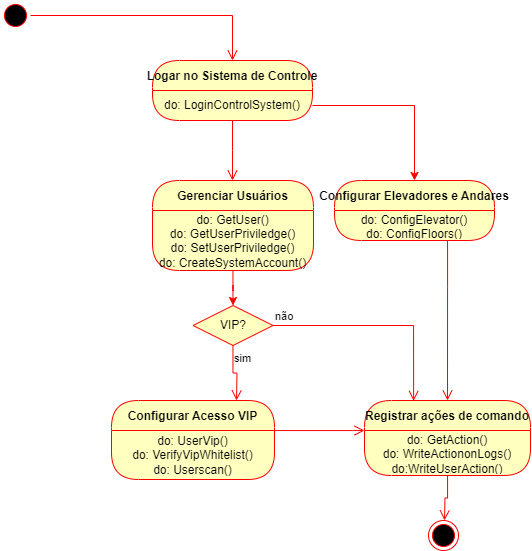

The diagram above was exported from draw.io. Its source (the exported page's mxGraphModel, read from the mxfile embedded in the PNG):
<mxGraphModel dx="1235" dy="624" grid="0" gridSize="10" guides="1" tooltips="1" connect="1" arrows="1" fold="1" page="1" pageScale="1" pageWidth="827" pageHeight="1169" math="0" shadow="0">
  <root>
    <mxCell id="0" />
    <mxCell id="1" parent="0" />
    <mxCell id="QebONfAju8EC7imxF3zu-1" value="" style="ellipse;html=1;shape=startState;fillColor=#000000;strokeColor=#ff0000;" vertex="1" parent="1">
      <mxGeometry x="123" y="187" width="30" height="30" as="geometry" />
    </mxCell>
    <mxCell id="QebONfAju8EC7imxF3zu-2" value="" style="edgeStyle=orthogonalEdgeStyle;html=1;verticalAlign=bottom;endArrow=open;endSize=8;strokeColor=#ff0000;rounded=0;entryX=0.5;entryY=0;entryDx=0;entryDy=0;" edge="1" source="QebONfAju8EC7imxF3zu-1" parent="1" target="QebONfAju8EC7imxF3zu-6">
      <mxGeometry relative="1" as="geometry">
        <mxPoint x="141" y="274" as="targetPoint" />
      </mxGeometry>
    </mxCell>
    <mxCell id="QebONfAju8EC7imxF3zu-3" value="Gerenciar Usuários" style="swimlane;fontStyle=1;align=center;verticalAlign=middle;childLayout=stackLayout;horizontal=1;startSize=30;horizontalStack=0;resizeParent=0;resizeLast=1;container=0;fontColor=#000000;collapsible=0;rounded=1;arcSize=30;strokeColor=#ff0000;fillColor=#ffffc0;swimlaneFillColor=#ffffc0;dropTarget=0;" vertex="1" parent="1">
      <mxGeometry x="275" y="367" width="161" height="90" as="geometry" />
    </mxCell>
    <mxCell id="QebONfAju8EC7imxF3zu-4" value="do: GetUser()&lt;div&gt;do: GetUserPriviledge()&lt;/div&gt;&lt;div&gt;do: SetUserPriviledge()&lt;/div&gt;&lt;div&gt;do: CreateSystemAccount()&lt;/div&gt;" style="text;html=1;strokeColor=none;fillColor=none;align=center;verticalAlign=middle;spacingLeft=4;spacingRight=4;whiteSpace=wrap;overflow=hidden;rotatable=0;fontColor=#000000;" vertex="1" parent="QebONfAju8EC7imxF3zu-3">
      <mxGeometry y="30" width="161" height="60" as="geometry" />
    </mxCell>
    <mxCell id="QebONfAju8EC7imxF3zu-6" value="Logar no Sistema de Controle" style="swimlane;fontStyle=1;align=center;verticalAlign=middle;childLayout=stackLayout;horizontal=1;startSize=30;horizontalStack=0;resizeParent=0;resizeLast=1;container=0;fontColor=#000000;collapsible=0;rounded=1;arcSize=30;strokeColor=#ff0000;fillColor=#ffffc0;swimlaneFillColor=#ffffc0;dropTarget=0;" vertex="1" parent="1">
      <mxGeometry x="275" y="247" width="160" height="60" as="geometry" />
    </mxCell>
    <mxCell id="QebONfAju8EC7imxF3zu-7" value="do: LoginControlSystem()" style="text;html=1;strokeColor=none;fillColor=none;align=center;verticalAlign=middle;spacingLeft=4;spacingRight=4;whiteSpace=wrap;overflow=hidden;rotatable=0;fontColor=#000000;" vertex="1" parent="QebONfAju8EC7imxF3zu-6">
      <mxGeometry y="30" width="160" height="30" as="geometry" />
    </mxCell>
    <mxCell id="QebONfAju8EC7imxF3zu-8" value="" style="edgeStyle=orthogonalEdgeStyle;html=1;verticalAlign=bottom;endArrow=open;endSize=8;strokeColor=#ff0000;rounded=0;" edge="1" source="QebONfAju8EC7imxF3zu-6" parent="1">
      <mxGeometry relative="1" as="geometry">
        <mxPoint x="355" y="367" as="targetPoint" />
      </mxGeometry>
    </mxCell>
    <mxCell id="QebONfAju8EC7imxF3zu-9" value="Configurar Elevadores e Andares" style="swimlane;fontStyle=1;align=center;verticalAlign=middle;childLayout=stackLayout;horizontal=1;startSize=30;horizontalStack=0;resizeParent=0;resizeLast=1;container=0;fontColor=#000000;collapsible=0;rounded=1;arcSize=30;strokeColor=#ff0000;fillColor=#ffffc0;swimlaneFillColor=#ffffc0;dropTarget=0;" vertex="1" parent="1">
      <mxGeometry x="457" y="367" width="160" height="60" as="geometry" />
    </mxCell>
    <mxCell id="QebONfAju8EC7imxF3zu-10" value="do: ConfigElevator()&lt;div&gt;do: ConfigFloors()&lt;/div&gt;" style="text;html=1;strokeColor=none;fillColor=none;align=center;verticalAlign=middle;spacingLeft=4;spacingRight=4;whiteSpace=wrap;overflow=hidden;rotatable=0;fontColor=#000000;" vertex="1" parent="QebONfAju8EC7imxF3zu-9">
      <mxGeometry y="30" width="160" height="30" as="geometry" />
    </mxCell>
    <mxCell id="QebONfAju8EC7imxF3zu-11" value="" style="edgeStyle=orthogonalEdgeStyle;html=1;verticalAlign=bottom;endArrow=open;endSize=8;strokeColor=#ff0000;rounded=0;entryX=0.5;entryY=0;entryDx=0;entryDy=0;" edge="1" source="QebONfAju8EC7imxF3zu-9" parent="1" target="QebONfAju8EC7imxF3zu-21">
      <mxGeometry relative="1" as="geometry">
        <mxPoint x="537" y="487" as="targetPoint" />
        <Array as="points">
          <mxPoint x="570" y="473" />
          <mxPoint x="570" y="473" />
        </Array>
      </mxGeometry>
    </mxCell>
    <mxCell id="QebONfAju8EC7imxF3zu-12" style="edgeStyle=orthogonalEdgeStyle;rounded=0;orthogonalLoop=1;jettySize=auto;html=1;entryX=0.5;entryY=0;entryDx=0;entryDy=0;strokeColor=#FF0000;" edge="1" parent="1" source="QebONfAju8EC7imxF3zu-7" target="QebONfAju8EC7imxF3zu-9">
      <mxGeometry relative="1" as="geometry" />
    </mxCell>
    <mxCell id="QebONfAju8EC7imxF3zu-13" value="Configurar Acesso VIP" style="swimlane;fontStyle=1;align=center;verticalAlign=middle;childLayout=stackLayout;horizontal=1;startSize=30;horizontalStack=0;resizeParent=0;resizeLast=1;container=0;fontColor=#000000;collapsible=0;rounded=1;arcSize=30;strokeColor=#ff0000;fillColor=#ffffc0;swimlaneFillColor=#ffffc0;dropTarget=0;" vertex="1" parent="1">
      <mxGeometry x="234" y="587" width="163" height="79" as="geometry" />
    </mxCell>
    <mxCell id="QebONfAju8EC7imxF3zu-14" value="do: UserVip()&lt;div&gt;do: VerifyVipWhitelist()&lt;/div&gt;&lt;div&gt;do: Userscan()&lt;/div&gt;" style="text;html=1;strokeColor=none;fillColor=none;align=center;verticalAlign=middle;spacingLeft=4;spacingRight=4;whiteSpace=wrap;overflow=hidden;rotatable=0;fontColor=#000000;" vertex="1" parent="QebONfAju8EC7imxF3zu-13">
      <mxGeometry y="30" width="163" height="49" as="geometry" />
    </mxCell>
    <mxCell id="QebONfAju8EC7imxF3zu-15" value="" style="edgeStyle=orthogonalEdgeStyle;html=1;verticalAlign=bottom;endArrow=open;endSize=8;strokeColor=#ff0000;rounded=0;entryX=0;entryY=0;entryDx=0;entryDy=0;" edge="1" source="QebONfAju8EC7imxF3zu-13" parent="1" target="QebONfAju8EC7imxF3zu-22">
      <mxGeometry relative="1" as="geometry">
        <mxPoint x="167" y="481" as="targetPoint" />
        <Array as="points">
          <mxPoint x="475" y="617" />
          <mxPoint x="475" y="617" />
        </Array>
      </mxGeometry>
    </mxCell>
    <mxCell id="QebONfAju8EC7imxF3zu-17" value="VIP?" style="rhombus;whiteSpace=wrap;html=1;fontColor=#000000;fillColor=#ffffc0;strokeColor=#ff0000;" vertex="1" parent="1">
      <mxGeometry x="315.5" y="492" width="80" height="40" as="geometry" />
    </mxCell>
    <mxCell id="QebONfAju8EC7imxF3zu-18" value="não" style="edgeStyle=orthogonalEdgeStyle;html=1;align=left;verticalAlign=bottom;endArrow=open;endSize=8;strokeColor=#ff0000;rounded=0;entryX=0.296;entryY=0.005;entryDx=0;entryDy=0;entryPerimeter=0;" edge="1" source="QebONfAju8EC7imxF3zu-17" parent="1" target="QebONfAju8EC7imxF3zu-21">
      <mxGeometry x="-1" relative="1" as="geometry">
        <mxPoint x="499" y="581" as="targetPoint" />
      </mxGeometry>
    </mxCell>
    <mxCell id="QebONfAju8EC7imxF3zu-19" value="sim" style="edgeStyle=orthogonalEdgeStyle;html=1;align=left;verticalAlign=top;endArrow=open;endSize=8;strokeColor=#ff0000;rounded=0;" edge="1" source="QebONfAju8EC7imxF3zu-17" parent="1">
      <mxGeometry x="-1" relative="1" as="geometry">
        <mxPoint x="359" y="587" as="targetPoint" />
      </mxGeometry>
    </mxCell>
    <mxCell id="QebONfAju8EC7imxF3zu-20" style="edgeStyle=orthogonalEdgeStyle;rounded=0;orthogonalLoop=1;jettySize=auto;html=1;entryX=0.5;entryY=0;entryDx=0;entryDy=0;strokeColor=#ff0000;" edge="1" parent="1" source="QebONfAju8EC7imxF3zu-4" target="QebONfAju8EC7imxF3zu-17">
      <mxGeometry relative="1" as="geometry" />
    </mxCell>
    <mxCell id="QebONfAju8EC7imxF3zu-21" value="Registrar ações de comando" style="swimlane;fontStyle=1;align=center;verticalAlign=middle;childLayout=stackLayout;horizontal=1;startSize=30;horizontalStack=0;resizeParent=0;resizeLast=1;container=0;fontColor=#000000;collapsible=0;rounded=1;arcSize=30;strokeColor=#ff0000;fillColor=#ffffc0;swimlaneFillColor=#ffffc0;dropTarget=0;" vertex="1" parent="1">
      <mxGeometry x="487" y="587" width="166" height="75" as="geometry" />
    </mxCell>
    <mxCell id="QebONfAju8EC7imxF3zu-22" value="do: GetAction()&lt;div&gt;do: WriteActiononLogs()&lt;/div&gt;&lt;div&gt;do:WriteUserAction()&lt;/div&gt;" style="text;html=1;strokeColor=none;fillColor=none;align=center;verticalAlign=middle;spacingLeft=4;spacingRight=4;whiteSpace=wrap;overflow=hidden;rotatable=0;fontColor=#000000;" vertex="1" parent="QebONfAju8EC7imxF3zu-21">
      <mxGeometry y="30" width="166" height="45" as="geometry" />
    </mxCell>
    <mxCell id="QebONfAju8EC7imxF3zu-23" value="" style="edgeStyle=orthogonalEdgeStyle;html=1;verticalAlign=bottom;endArrow=open;endSize=8;strokeColor=#ff0000;rounded=0;" edge="1" source="QebONfAju8EC7imxF3zu-21" parent="1">
      <mxGeometry relative="1" as="geometry">
        <mxPoint x="567" y="707" as="targetPoint" />
      </mxGeometry>
    </mxCell>
    <mxCell id="QebONfAju8EC7imxF3zu-24" value="" style="ellipse;html=1;shape=endState;fillColor=#000000;strokeColor=#ff0000;" vertex="1" parent="1">
      <mxGeometry x="551" y="707" width="30" height="30" as="geometry" />
    </mxCell>
  </root>
</mxGraphModel>